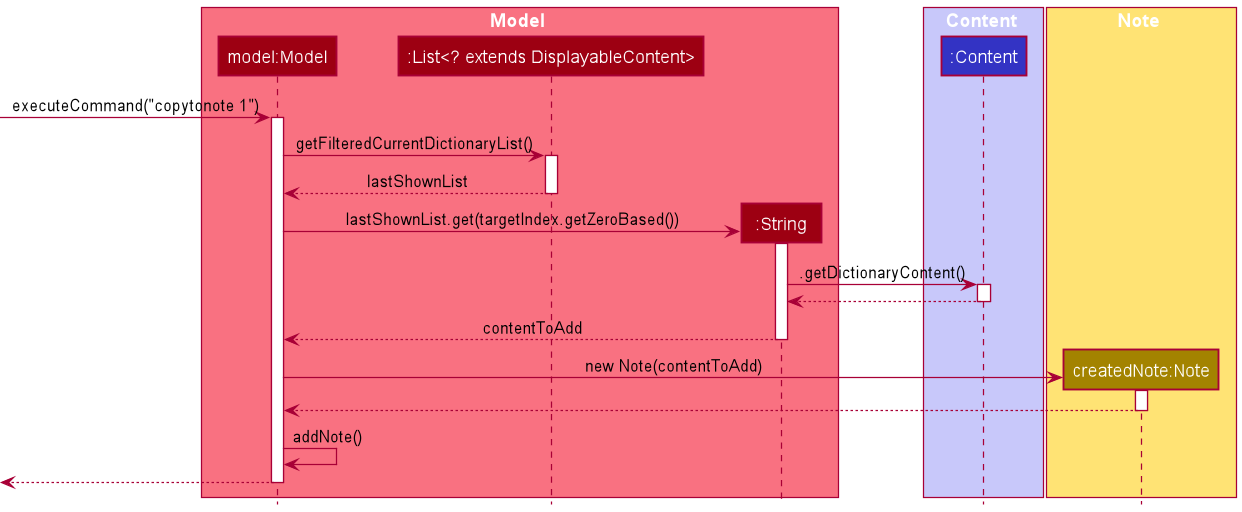

The diagram above was rendered by PlantUML. Its source (embedded in the PNG):
@startuml
!include style.puml

box Model MODEL_COLOR_T1
participant "model:Model" as Model MODEL_COLOR
participant ":List<? extends DisplayableContent>" as List MODEL_COLOR
participant ":String" as Content MODEL_COLOR
end box

box Content LOGIC_COLOR_T1
participant ":Content" as ContentObj LOGIC_COLOR
end box

box Note STORAGE_COLOR_T1
participant "createdNote:Note" as Note STORAGE_COLOR
end box


[-> Model: executeCommand("copytonote 1")
activate Model

Model -> List : getFilteredCurrentDictionaryList()
activate List
List --> Model : lastShownList
deactivate List

create Content
Model -> Content : lastShownList.get(targetIndex.getZeroBased())
activate Content

Content -> ContentObj : .getDictionaryContent()
activate ContentObj
ContentObj --> Content
deactivate ContentObj

Content --> Model : contentToAdd
deactivate Content

create Note
Model -> Note : new Note(contentToAdd)
activate Note

Note --> Model
deactivate Note

Model -> Model: addNote()

[<--Model
deactivate Model
@enduml